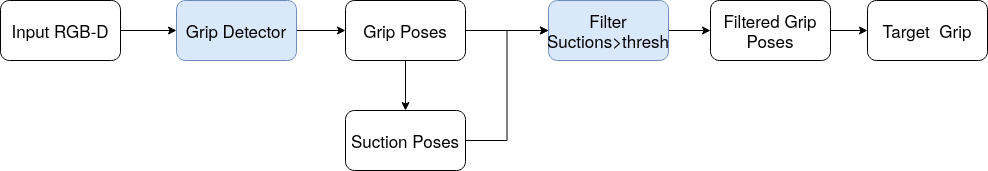

The diagram above was exported from draw.io. Its source (the exported page's mxGraphModel, read from the mxfile embedded in the PNG):
<mxGraphModel dx="271" dy="1153" grid="1" gridSize="10" guides="1" tooltips="1" connect="1" arrows="1" fold="1" page="1" pageScale="1" pageWidth="850" pageHeight="1100" math="0" shadow="0">
  <root>
    <mxCell id="0" />
    <mxCell id="1" parent="0" />
    <mxCell id="2" value="" style="edgeStyle=orthogonalEdgeStyle;rounded=0;orthogonalLoop=1;jettySize=auto;html=1;fontSize=17;" edge="1" source="3" target="5" parent="1">
      <mxGeometry relative="1" as="geometry" />
    </mxCell>
    <mxCell id="3" value="Input RGB-D" style="rounded=1;whiteSpace=wrap;html=1;fontSize=17;" vertex="1" parent="1">
      <mxGeometry x="870" y="570" width="120" height="60" as="geometry" />
    </mxCell>
    <mxCell id="4" value="" style="edgeStyle=orthogonalEdgeStyle;rounded=0;orthogonalLoop=1;jettySize=auto;html=1;fontSize=17;" edge="1" source="5" target="8" parent="1">
      <mxGeometry relative="1" as="geometry" />
    </mxCell>
    <mxCell id="5" value="Grip Detector" style="rounded=1;whiteSpace=wrap;html=1;fillColor=#dae8fc;strokeColor=#6c8ebf;fontSize=17;" vertex="1" parent="1">
      <mxGeometry x="1046" y="570" width="120" height="60" as="geometry" />
    </mxCell>
    <mxCell id="6" value="" style="edgeStyle=orthogonalEdgeStyle;rounded=0;orthogonalLoop=1;jettySize=auto;html=1;fontSize=17;" edge="1" source="8" target="9" parent="1">
      <mxGeometry relative="1" as="geometry" />
    </mxCell>
    <mxCell id="7" value="" style="edgeStyle=orthogonalEdgeStyle;rounded=0;orthogonalLoop=1;jettySize=auto;html=1;fontSize=17;" edge="1" source="8" target="11" parent="1">
      <mxGeometry relative="1" as="geometry" />
    </mxCell>
    <mxCell id="8" value="&lt;div&gt;Grip Poses&lt;/div&gt;" style="rounded=1;whiteSpace=wrap;html=1;fontSize=17;" vertex="1" parent="1">
      <mxGeometry x="1215" y="570" width="120" height="60" as="geometry" />
    </mxCell>
    <mxCell id="9" value="&lt;div&gt;Suction Poses&lt;/div&gt;" style="rounded=1;whiteSpace=wrap;html=1;fontSize=17;" vertex="1" parent="1">
      <mxGeometry x="1215" y="680" width="120" height="60" as="geometry" />
    </mxCell>
    <mxCell id="10" value="" style="edgeStyle=orthogonalEdgeStyle;rounded=0;orthogonalLoop=1;jettySize=auto;html=1;fontSize=17;" edge="1" source="11" target="14" parent="1">
      <mxGeometry relative="1" as="geometry" />
    </mxCell>
    <mxCell id="11" value="&lt;div&gt;Filter&lt;/div&gt;&lt;div&gt;Suctions&amp;gt;thresh&lt;br&gt;&lt;/div&gt;" style="rounded=1;whiteSpace=wrap;html=1;fillColor=#dae8fc;strokeColor=#6c8ebf;fontSize=17;" vertex="1" parent="1">
      <mxGeometry x="1418" y="570" width="120" height="60" as="geometry" />
    </mxCell>
    <mxCell id="12" value="" style="edgeStyle=orthogonalEdgeStyle;rounded=0;orthogonalLoop=1;jettySize=auto;html=1;fontSize=17;exitX=1;exitY=0.5;exitDx=0;exitDy=0;entryX=0;entryY=0.5;entryDx=0;entryDy=0;" edge="1" source="9" target="11" parent="1">
      <mxGeometry relative="1" as="geometry">
        <mxPoint x="1345" y="610" as="sourcePoint" />
        <mxPoint x="1410" y="600" as="targetPoint" />
      </mxGeometry>
    </mxCell>
    <mxCell id="13" value="" style="edgeStyle=orthogonalEdgeStyle;rounded=0;orthogonalLoop=1;jettySize=auto;html=1;fontSize=17;" edge="1" source="14" target="15" parent="1">
      <mxGeometry relative="1" as="geometry" />
    </mxCell>
    <mxCell id="14" value="&lt;div&gt;Filtered Grip Poses&lt;/div&gt;" style="rounded=1;whiteSpace=wrap;html=1;fontSize=17;" vertex="1" parent="1">
      <mxGeometry x="1580" y="570" width="120" height="60" as="geometry" />
    </mxCell>
    <mxCell id="15" value="Target&amp;nbsp; Grip" style="rounded=1;whiteSpace=wrap;html=1;fontSize=17;" vertex="1" parent="1">
      <mxGeometry x="1737" y="570" width="120" height="60" as="geometry" />
    </mxCell>
  </root>
</mxGraphModel>